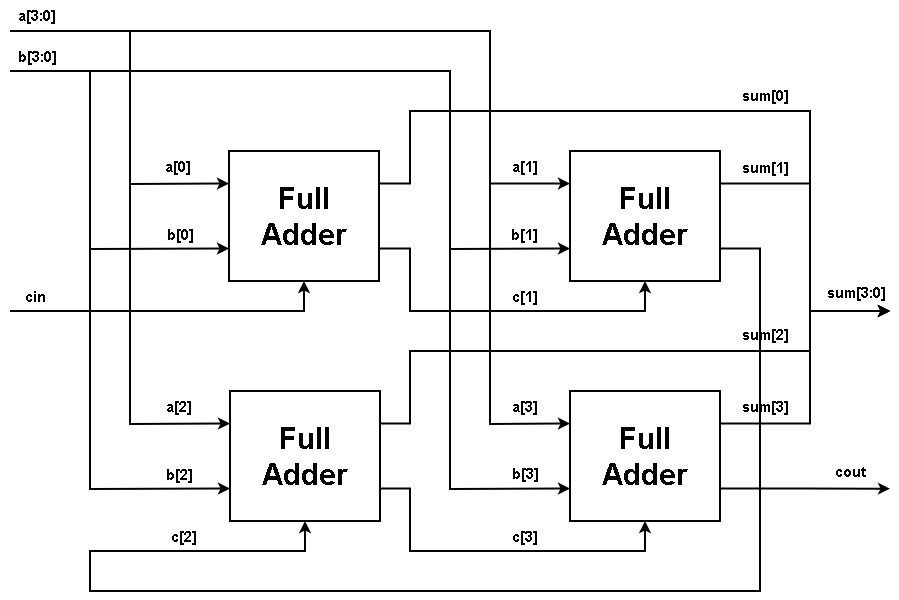

The diagram above was exported from draw.io. Its source (the exported page's mxGraphModel, read from the mxfile embedded in the PNG):
<mxGraphModel dx="1226" dy="620" grid="1" gridSize="10" guides="1" tooltips="1" connect="1" arrows="1" fold="1" page="1" pageScale="1" pageWidth="827" pageHeight="1169" math="0" shadow="0">
  <root>
    <mxCell id="0" />
    <mxCell id="1" parent="0" />
    <mxCell id="BLNpp6sPwT_PkMpHWM3D-8" edge="1" parent="1" style="edgeStyle=orthogonalEdgeStyle;rounded=0;orthogonalLoop=1;jettySize=auto;html=1;entryX=0;entryY=0.25;entryDx=0;entryDy=0;strokeWidth=2;" target="BLNpp6sPwT_PkMpHWM3D-7">
      <mxGeometry relative="1" as="geometry">
        <Array as="points">
          <mxPoint x="600" y="40" />
          <mxPoint x="600" y="193" />
        </Array>
        <mxPoint x="120" y="40" as="sourcePoint" />
      </mxGeometry>
    </mxCell>
    <mxCell id="BLNpp6sPwT_PkMpHWM3D-16" edge="1" parent="1" source="BLNpp6sPwT_PkMpHWM3D-2" style="edgeStyle=orthogonalEdgeStyle;rounded=0;orthogonalLoop=1;jettySize=auto;html=1;exitX=1;exitY=0.75;exitDx=0;exitDy=0;entryX=0.5;entryY=1;entryDx=0;entryDy=0;strokeWidth=2;" target="BLNpp6sPwT_PkMpHWM3D-7">
      <mxGeometry relative="1" as="geometry">
        <Array as="points">
          <mxPoint x="520" y="258" />
          <mxPoint x="520" y="320" />
          <mxPoint x="755" y="320" />
        </Array>
      </mxGeometry>
    </mxCell>
    <mxCell id="BLNpp6sPwT_PkMpHWM3D-35" edge="1" parent="1" source="BLNpp6sPwT_PkMpHWM3D-2" style="edgeStyle=orthogonalEdgeStyle;rounded=0;orthogonalLoop=1;jettySize=auto;html=1;exitX=1;exitY=0.25;exitDx=0;exitDy=0;strokeWidth=2;">
      <mxGeometry relative="1" as="geometry">
        <Array as="points">
          <mxPoint x="520" y="192" />
          <mxPoint x="520" y="120" />
          <mxPoint x="920" y="120" />
          <mxPoint x="920" y="320" />
        </Array>
        <mxPoint x="1000" y="320" as="targetPoint" />
      </mxGeometry>
    </mxCell>
    <mxCell id="BLNpp6sPwT_PkMpHWM3D-2" parent="1" style="rounded=0;whiteSpace=wrap;html=1;strokeWidth=2;fontStyle=1;fontSize=30;" value="Full&lt;div&gt;Adder&lt;/div&gt;" vertex="1">
      <mxGeometry height="130" width="150" x="339" y="160" as="geometry" />
    </mxCell>
    <mxCell id="BLNpp6sPwT_PkMpHWM3D-3" edge="1" parent="1" style="endArrow=classic;html=1;rounded=0;strokeWidth=2;entryX=0;entryY=0.25;entryDx=0;entryDy=0;" target="BLNpp6sPwT_PkMpHWM3D-2" value="">
      <mxGeometry height="50" relative="1" width="50" as="geometry">
        <Array as="points">
          <mxPoint x="240" y="40" />
          <mxPoint x="240" y="193" />
        </Array>
        <mxPoint x="120" y="40" as="sourcePoint" />
        <mxPoint x="300" y="190" as="targetPoint" />
      </mxGeometry>
    </mxCell>
    <mxCell id="BLNpp6sPwT_PkMpHWM3D-4" edge="1" parent="1" style="endArrow=classic;html=1;rounded=0;strokeWidth=2;entryX=0;entryY=0.75;entryDx=0;entryDy=0;" target="BLNpp6sPwT_PkMpHWM3D-2" value="">
      <mxGeometry height="50" relative="1" width="50" as="geometry">
        <Array as="points">
          <mxPoint x="200" y="80" />
          <mxPoint x="200" y="258" />
        </Array>
        <mxPoint x="120" y="80" as="sourcePoint" />
        <mxPoint x="329" y="260" as="targetPoint" />
      </mxGeometry>
    </mxCell>
    <mxCell id="BLNpp6sPwT_PkMpHWM3D-5" parent="1" style="text;html=1;whiteSpace=wrap;strokeColor=none;fillColor=none;align=center;verticalAlign=middle;rounded=0;fontSize=15;fontStyle=1" value="a[0]" vertex="1">
      <mxGeometry height="30" width="70" x="253" y="160" as="geometry" />
    </mxCell>
    <mxCell id="BLNpp6sPwT_PkMpHWM3D-6" parent="1" style="text;html=1;whiteSpace=wrap;strokeColor=none;fillColor=none;align=center;verticalAlign=middle;rounded=0;fontSize=15;fontStyle=1" value="b[0]" vertex="1">
      <mxGeometry height="30" width="70" x="255" y="228" as="geometry" />
    </mxCell>
    <mxCell id="BLNpp6sPwT_PkMpHWM3D-26" edge="1" parent="1" source="BLNpp6sPwT_PkMpHWM3D-7" style="edgeStyle=orthogonalEdgeStyle;rounded=0;orthogonalLoop=1;jettySize=auto;html=1;exitX=1;exitY=0.75;exitDx=0;exitDy=0;entryX=0.5;entryY=1;entryDx=0;entryDy=0;strokeWidth=2;" target="BLNpp6sPwT_PkMpHWM3D-21">
      <mxGeometry relative="1" as="geometry">
        <Array as="points">
          <mxPoint x="870" y="258" />
          <mxPoint x="870" y="600" />
          <mxPoint x="200" y="600" />
          <mxPoint x="200" y="560" />
          <mxPoint x="415" y="560" />
        </Array>
      </mxGeometry>
    </mxCell>
    <mxCell id="BLNpp6sPwT_PkMpHWM3D-37" edge="1" parent="1" source="BLNpp6sPwT_PkMpHWM3D-7" style="edgeStyle=orthogonalEdgeStyle;rounded=0;orthogonalLoop=1;jettySize=auto;html=1;exitX=1;exitY=0.25;exitDx=0;exitDy=0;strokeWidth=2;">
      <mxGeometry relative="1" as="geometry">
        <Array as="points">
          <mxPoint x="920" y="193" />
          <mxPoint x="920" y="320" />
        </Array>
        <mxPoint x="1000" y="320" as="targetPoint" />
      </mxGeometry>
    </mxCell>
    <mxCell id="BLNpp6sPwT_PkMpHWM3D-7" parent="1" style="rounded=0;whiteSpace=wrap;html=1;strokeWidth=2;fontStyle=1;fontSize=30;" value="Full&lt;div&gt;Adder&lt;/div&gt;" vertex="1">
      <mxGeometry height="130" width="150" x="680" y="160" as="geometry" />
    </mxCell>
    <mxCell id="BLNpp6sPwT_PkMpHWM3D-10" parent="1" style="text;html=1;whiteSpace=wrap;strokeColor=none;fillColor=none;align=center;verticalAlign=middle;rounded=0;fontSize=15;fontStyle=1" value="a[3:0]" vertex="1">
      <mxGeometry height="30" width="70" x="112" y="9" as="geometry" />
    </mxCell>
    <mxCell id="BLNpp6sPwT_PkMpHWM3D-11" parent="1" style="text;html=1;whiteSpace=wrap;strokeColor=none;fillColor=none;align=center;verticalAlign=middle;rounded=0;fontSize=15;fontStyle=1" value="a[1]" vertex="1">
      <mxGeometry height="30" width="70" x="600" y="160" as="geometry" />
    </mxCell>
    <mxCell id="BLNpp6sPwT_PkMpHWM3D-13" parent="1" style="text;html=1;whiteSpace=wrap;strokeColor=none;fillColor=none;align=center;verticalAlign=middle;rounded=0;fontSize=15;fontStyle=1" value="b[3:0]" vertex="1">
      <mxGeometry height="30" width="70" x="112" y="50" as="geometry" />
    </mxCell>
    <mxCell id="BLNpp6sPwT_PkMpHWM3D-14" edge="1" parent="1" style="endArrow=classic;html=1;rounded=0;strokeWidth=2;entryX=0;entryY=0.75;entryDx=0;entryDy=0;" target="BLNpp6sPwT_PkMpHWM3D-7" value="">
      <mxGeometry height="50" relative="1" width="50" as="geometry">
        <Array as="points">
          <mxPoint x="560" y="80" />
          <mxPoint x="560" y="258" />
        </Array>
        <mxPoint x="120" y="80" as="sourcePoint" />
        <mxPoint x="340" y="140" as="targetPoint" />
      </mxGeometry>
    </mxCell>
    <mxCell id="BLNpp6sPwT_PkMpHWM3D-15" parent="1" style="text;html=1;whiteSpace=wrap;strokeColor=none;fillColor=none;align=center;verticalAlign=middle;rounded=0;fontSize=15;fontStyle=1" value="b[1]" vertex="1">
      <mxGeometry height="30" width="70" x="599" y="228" as="geometry" />
    </mxCell>
    <mxCell id="BLNpp6sPwT_PkMpHWM3D-17" parent="1" style="text;html=1;whiteSpace=wrap;strokeColor=none;fillColor=none;align=center;verticalAlign=middle;rounded=0;fontSize=15;fontStyle=1" value="c[1]" vertex="1">
      <mxGeometry height="30" width="70" x="600" y="290" as="geometry" />
    </mxCell>
    <mxCell id="BLNpp6sPwT_PkMpHWM3D-19" edge="1" parent="1" style="endArrow=classic;html=1;rounded=0;strokeWidth=2;entryX=0.5;entryY=1;entryDx=0;entryDy=0;" target="BLNpp6sPwT_PkMpHWM3D-2" value="">
      <mxGeometry height="50" relative="1" width="50" as="geometry">
        <Array as="points">
          <mxPoint x="414" y="320" />
        </Array>
        <mxPoint x="120" y="320" as="sourcePoint" />
        <mxPoint x="340" y="140" as="targetPoint" />
      </mxGeometry>
    </mxCell>
    <mxCell id="BLNpp6sPwT_PkMpHWM3D-20" parent="1" style="text;html=1;whiteSpace=wrap;strokeColor=none;fillColor=none;align=center;verticalAlign=middle;rounded=0;fontSize=15;fontStyle=1" value="cin" vertex="1">
      <mxGeometry height="30" width="70" x="110" y="290" as="geometry" />
    </mxCell>
    <mxCell id="BLNpp6sPwT_PkMpHWM3D-29" edge="1" parent="1" source="BLNpp6sPwT_PkMpHWM3D-21" style="edgeStyle=orthogonalEdgeStyle;rounded=0;orthogonalLoop=1;jettySize=auto;html=1;exitX=1;exitY=0.75;exitDx=0;exitDy=0;entryX=0.5;entryY=1;entryDx=0;entryDy=0;strokeWidth=2;" target="BLNpp6sPwT_PkMpHWM3D-28">
      <mxGeometry relative="1" as="geometry">
        <Array as="points">
          <mxPoint x="520" y="498" />
          <mxPoint x="520" y="560" />
          <mxPoint x="755" y="560" />
        </Array>
      </mxGeometry>
    </mxCell>
    <mxCell id="BLNpp6sPwT_PkMpHWM3D-39" edge="1" parent="1" source="BLNpp6sPwT_PkMpHWM3D-21" style="edgeStyle=orthogonalEdgeStyle;rounded=0;orthogonalLoop=1;jettySize=auto;html=1;exitX=1;exitY=0.25;exitDx=0;exitDy=0;strokeWidth=2;">
      <mxGeometry relative="1" as="geometry">
        <Array as="points">
          <mxPoint x="520" y="433" />
          <mxPoint x="520" y="360" />
          <mxPoint x="920" y="360" />
          <mxPoint x="920" y="320" />
        </Array>
        <mxPoint x="1000" y="320" as="targetPoint" />
      </mxGeometry>
    </mxCell>
    <mxCell id="BLNpp6sPwT_PkMpHWM3D-21" parent="1" style="rounded=0;whiteSpace=wrap;html=1;strokeWidth=2;fontStyle=1;fontSize=30;" value="Full&lt;div&gt;Adder&lt;/div&gt;" vertex="1">
      <mxGeometry height="130" width="150" x="340" y="400" as="geometry" />
    </mxCell>
    <mxCell id="BLNpp6sPwT_PkMpHWM3D-22" edge="1" parent="1" style="endArrow=classic;html=1;rounded=0;strokeWidth=2;entryX=0;entryY=0.25;entryDx=0;entryDy=0;" target="BLNpp6sPwT_PkMpHWM3D-21" value="">
      <mxGeometry height="50" relative="1" width="50" as="geometry">
        <Array as="points">
          <mxPoint x="240" y="40" />
          <mxPoint x="240" y="433" />
        </Array>
        <mxPoint x="120" y="40" as="sourcePoint" />
        <mxPoint x="450" y="210" as="targetPoint" />
      </mxGeometry>
    </mxCell>
    <mxCell id="BLNpp6sPwT_PkMpHWM3D-23" parent="1" style="text;html=1;whiteSpace=wrap;strokeColor=none;fillColor=none;align=center;verticalAlign=middle;rounded=0;fontSize=15;fontStyle=1" value="a[2]" vertex="1">
      <mxGeometry height="30" width="70" x="254" y="400" as="geometry" />
    </mxCell>
    <mxCell id="BLNpp6sPwT_PkMpHWM3D-24" edge="1" parent="1" style="endArrow=classic;html=1;rounded=0;strokeWidth=2;entryX=0;entryY=0.75;entryDx=0;entryDy=0;" target="BLNpp6sPwT_PkMpHWM3D-21" value="">
      <mxGeometry height="50" relative="1" width="50" as="geometry">
        <Array as="points">
          <mxPoint x="200" y="80" />
          <mxPoint x="200" y="498" />
        </Array>
        <mxPoint x="120" y="80" as="sourcePoint" />
        <mxPoint x="450" y="310" as="targetPoint" />
      </mxGeometry>
    </mxCell>
    <mxCell id="BLNpp6sPwT_PkMpHWM3D-25" parent="1" style="text;html=1;whiteSpace=wrap;strokeColor=none;fillColor=none;align=center;verticalAlign=middle;rounded=0;fontSize=15;fontStyle=1" value="b[2]" vertex="1">
      <mxGeometry height="30" width="70" x="254" y="468" as="geometry" />
    </mxCell>
    <mxCell id="BLNpp6sPwT_PkMpHWM3D-27" parent="1" style="text;html=1;whiteSpace=wrap;strokeColor=none;fillColor=none;align=center;verticalAlign=middle;rounded=0;fontSize=15;fontStyle=1" value="c[2]" vertex="1">
      <mxGeometry height="30" width="70" x="259" y="530" as="geometry" />
    </mxCell>
    <mxCell id="BLNpp6sPwT_PkMpHWM3D-41" edge="1" parent="1" source="BLNpp6sPwT_PkMpHWM3D-28" style="edgeStyle=orthogonalEdgeStyle;rounded=0;orthogonalLoop=1;jettySize=auto;html=1;exitX=1;exitY=0.25;exitDx=0;exitDy=0;strokeWidth=2;">
      <mxGeometry relative="1" as="geometry">
        <Array as="points">
          <mxPoint x="920" y="433" />
          <mxPoint x="920" y="320" />
        </Array>
        <mxPoint x="1000" y="320" as="targetPoint" />
      </mxGeometry>
    </mxCell>
    <mxCell id="o_PR7hUdwFEA7jIOnEg_-1" edge="1" parent="1" source="BLNpp6sPwT_PkMpHWM3D-28" style="edgeStyle=orthogonalEdgeStyle;rounded=0;orthogonalLoop=1;jettySize=auto;html=1;exitX=1;exitY=0.75;exitDx=0;exitDy=0;strokeWidth=2;">
      <mxGeometry relative="1" as="geometry">
        <mxPoint x="1000" y="497.6470588235295" as="targetPoint" />
      </mxGeometry>
    </mxCell>
    <mxCell id="BLNpp6sPwT_PkMpHWM3D-28" parent="1" style="rounded=0;whiteSpace=wrap;html=1;strokeWidth=2;fontStyle=1;fontSize=30;" value="Full&lt;div&gt;Adder&lt;/div&gt;" vertex="1">
      <mxGeometry height="130" width="150" x="680" y="400" as="geometry" />
    </mxCell>
    <mxCell id="BLNpp6sPwT_PkMpHWM3D-30" parent="1" style="text;html=1;whiteSpace=wrap;strokeColor=none;fillColor=none;align=center;verticalAlign=middle;rounded=0;fontSize=15;fontStyle=1" value="c[3]" vertex="1">
      <mxGeometry height="30" width="70" x="600" y="530" as="geometry" />
    </mxCell>
    <mxCell id="BLNpp6sPwT_PkMpHWM3D-31" edge="1" parent="1" style="endArrow=classic;html=1;rounded=0;strokeWidth=2;entryX=0;entryY=0.25;entryDx=0;entryDy=0;" target="BLNpp6sPwT_PkMpHWM3D-28" value="">
      <mxGeometry height="50" relative="1" width="50" as="geometry">
        <Array as="points">
          <mxPoint x="600" y="40" />
          <mxPoint x="600" y="433" />
        </Array>
        <mxPoint x="120" y="40" as="sourcePoint" />
        <mxPoint x="500" y="380" as="targetPoint" />
      </mxGeometry>
    </mxCell>
    <mxCell id="BLNpp6sPwT_PkMpHWM3D-32" edge="1" parent="1" style="endArrow=classic;html=1;rounded=0;strokeWidth=2;entryX=0;entryY=0.75;entryDx=0;entryDy=0;" target="BLNpp6sPwT_PkMpHWM3D-28" value="">
      <mxGeometry height="50" relative="1" width="50" as="geometry">
        <Array as="points">
          <mxPoint x="560" y="80" />
          <mxPoint x="560" y="498" />
        </Array>
        <mxPoint x="120" y="80" as="sourcePoint" />
        <mxPoint x="500" y="260" as="targetPoint" />
      </mxGeometry>
    </mxCell>
    <mxCell id="BLNpp6sPwT_PkMpHWM3D-33" parent="1" style="text;html=1;whiteSpace=wrap;strokeColor=none;fillColor=none;align=center;verticalAlign=middle;rounded=0;fontSize=15;fontStyle=1" value="a[3]" vertex="1">
      <mxGeometry height="30" width="70" x="600" y="400" as="geometry" />
    </mxCell>
    <mxCell id="BLNpp6sPwT_PkMpHWM3D-34" parent="1" style="text;html=1;whiteSpace=wrap;strokeColor=none;fillColor=none;align=center;verticalAlign=middle;rounded=0;fontSize=15;fontStyle=1" value="b[3]" vertex="1">
      <mxGeometry height="30" width="70" x="600" y="467" as="geometry" />
    </mxCell>
    <mxCell id="BLNpp6sPwT_PkMpHWM3D-36" parent="1" style="text;html=1;whiteSpace=wrap;strokeColor=none;fillColor=none;align=center;verticalAlign=middle;rounded=0;fontSize=15;fontStyle=1" value="sum[0]" vertex="1">
      <mxGeometry height="30" width="70" x="840" y="89" as="geometry" />
    </mxCell>
    <mxCell id="BLNpp6sPwT_PkMpHWM3D-38" parent="1" style="text;html=1;whiteSpace=wrap;strokeColor=none;fillColor=none;align=center;verticalAlign=middle;rounded=0;fontSize=15;fontStyle=1" value="sum[1]" vertex="1">
      <mxGeometry height="30" width="70" x="840" y="161" as="geometry" />
    </mxCell>
    <mxCell id="BLNpp6sPwT_PkMpHWM3D-40" parent="1" style="text;html=1;whiteSpace=wrap;strokeColor=none;fillColor=none;align=center;verticalAlign=middle;rounded=0;fontSize=15;fontStyle=1" value="sum[2]" vertex="1">
      <mxGeometry height="30" width="70" x="840" y="328" as="geometry" />
    </mxCell>
    <mxCell id="BLNpp6sPwT_PkMpHWM3D-42" parent="1" style="text;html=1;whiteSpace=wrap;strokeColor=none;fillColor=none;align=center;verticalAlign=middle;rounded=0;fontSize=15;fontStyle=1" value="sum[3]" vertex="1">
      <mxGeometry height="30" width="70" x="840" y="400" as="geometry" />
    </mxCell>
    <mxCell id="BLNpp6sPwT_PkMpHWM3D-44" parent="1" style="text;html=1;whiteSpace=wrap;strokeColor=none;fillColor=none;align=center;verticalAlign=middle;rounded=0;fontSize=15;fontStyle=1" value="sum[3:0]" vertex="1">
      <mxGeometry height="30" width="70" x="931" y="286" as="geometry" />
    </mxCell>
    <mxCell id="o_PR7hUdwFEA7jIOnEg_-2" parent="1" style="text;html=1;whiteSpace=wrap;strokeColor=none;fillColor=none;align=center;verticalAlign=middle;rounded=0;fontSize=15;fontStyle=1" value="cout" vertex="1">
      <mxGeometry height="30" width="70" x="925" y="465" as="geometry" />
    </mxCell>
  </root>
</mxGraphModel>